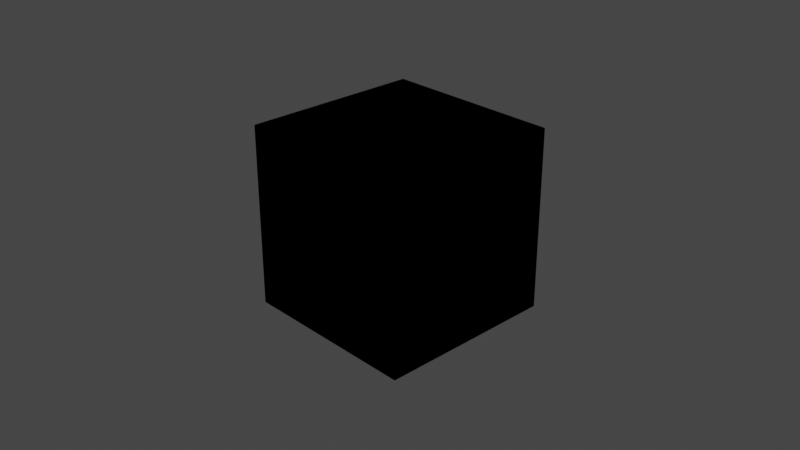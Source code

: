 # Source: scator_power2_color-2.blend  (saved by Blender 2.83.19; exported with 4.5.12 LTS)
import bpy
from mathutils import Matrix  # noqa: F401  (used for matrix-valued properties, if any)

bpy.ops.wm.read_factory_settings(use_empty=True)
scene = bpy.context.scene
scene.name = 'Scene'

# ---- collections
col_collection = bpy.data.collections.new('Collection'); scene.collection.children.link(col_collection)

# ---- materials (node trees are filled in below, after node groups)
mat_material = bpy.data.materials.new('Material')
mat_material.alpha_threshold = 0.0
mat_material.line_color = (0.0, 0.0, 0.0, 1.0)

# ---- material node trees
mat_material.use_nodes = True; mat_material.node_tree.nodes.clear()
_N = mat_material.node_tree.nodes; _L = mat_material.node_tree.links
n0 = _N.new('NodeUndefined'); n0.name = 'OSL Projection'; n0.location = (-266, 179)
n1 = _N.new('NodeUndefined'); n1.name = 'Saw Wave Tex'; n1.location = (-62, 251)
n1.inputs[0].default_value = 0.0
n2 = _N.new('NodeUndefined'); n2.name = 'Universal Material'; n2.location = (372, 283)
n2.inputs[0].default_value = (0.0, 0.0, 0.0, 1.0)
n2.inputs[2].default_value = 0.0
n2.inputs[3].default_value = 1.0
n2.inputs[4].default_value = 0.0632
n2.inputs[5].default_value = 0.0
n2.inputs[6].default_value = 0.0
n2.inputs[7].default_value = 1.5
n2.inputs[9].default_value = (0.0, 0.0, 0.0)
n2.inputs[10].default_value = (0.0, 0.0, 0.0)
n2.inputs[11].default_value = (0.0, 0.0, 0.0)
n2.inputs[12].default_value = (0.0, 0.0, 0.0, 1.0)
n2.inputs[13].default_value = 0.063
n2.inputs[14].default_value = 1.5
n2.inputs[17].default_value = 0.0
n2.inputs[18].default_value = 1.45
n2.inputs[19].default_value = (0.0, 0.0, 0.0, 1.0)
n2.inputs[20].default_value = 0.2
n2.inputs[23].default_value = 0.0
n2.inputs[25].default_value = 1.0
n2.inputs[26].default_value = False
n2.inputs[27].default_value = False
n2.inputs[31].default_value = True
n2.inputs[32].default_value = 0.0
n2.inputs[34].default_value = False
n3 = _N.new('ShaderNodeOutputMaterial'); n3.name = 'Material Output'; n3.location = (608, 287)
n3.width = 217
n4 = _N.new('NodeUndefined'); n4.name = 'Vectron'; n4.location = (693, 132)
n4.inputs[0].default_value = (10.0, 10.0, 10.0)
n4.inputs[1].default_value = 250
n4.inputs[2].default_value = 10.0
n4.inputs[3].default_value = 1
n4.inputs[4].default_value = 1.0
n4.inputs[5].default_value = 1.0
n4.inputs[6].default_value = 1.0
n4.inputs[7].default_value = 1
n4.inputs[8].default_value = 1.0
n4.inputs[9].default_value = 1.0
n4.inputs[10].default_value = 1
n4.inputs[11].default_value = 1
n4.inputs[12].default_value = 1.0
n4.inputs[13].default_value = 0.0
n4.inputs[14].default_value = 0.0
n4.inputs[15].default_value = 0.0
n4.inputs[16].default_value = 0.0
n4.inputs[17].default_value = 0.0
n4.inputs[18].default_value = 0.0
n4.inputs[19].default_value = 1.0
n4.inputs[20].default_value = 1.0
n4.inputs[21].default_value = 1.0
n4.inputs[22].default_value = 16
n4.inputs[23].default_value = 0
n4.inputs[24].default_value = 1.0
n5 = _N.new('NodeUndefined'); n5.name = 'Gradient Tex'; n5.location = (157, 260)
n5.inputs[33].default_value = 255
_L.new(n2.outputs[0], n3.inputs[0])
_L.new(n5.outputs[0], n2.inputs[1])
_L.new(n1.outputs[0], n5.inputs[0])
_L.new(n0.outputs[0], n1.inputs[2])
n3.is_active_output = True

# ---- world
world_world = bpy.data.worlds.new('World'); scene.world = world_world
world_world.use_nodes = True; world_world.node_tree.nodes.clear()
_N = world_world.node_tree.nodes; _L = world_world.node_tree.links
n0 = _N.new('ShaderNodeOutputWorld'); n0.name = 'World Output'; n0.location = (300, 300)
n1 = _N.new('ShaderNodeBackground'); n1.name = 'Background'; n1.location = (10, 300)
n1.inputs[0].default_value = (0.05088, 0.05088, 0.05088, 1.0)
n2 = _N.new('NodeUndefined'); n2.name = 'Daylight Environment'; n2.location = (100, 300)
n2.inputs[1].default_value = 2.2
n2.inputs[2].default_value = 1.0
n2.inputs[3].default_value = 0.0
n2.inputs[4].default_value = (0.05, 0.3, 1.0, 1.0)
n2.inputs[5].default_value = (0.6, 0.12, 0.02, 1.0)
n2.inputs[6].default_value = 1.0
n2.inputs[7].default_value = (0.0, 0.0, 0.0, 1.0)
n2.inputs[8].default_value = 90.0
n2.inputs[9].default_value = 5.0
n2.inputs[11].default_value = True
n2.inputs[13].default_value = 1.0
n2.inputs[14].default_value = False
n2.inputs[15].default_value = False
n2.inputs[16].default_value = False
n3 = _N.new('NodeUndefined'); n3.name = 'Sun Direction'; n3.location = (-100, 500)
n3.inputs[0].default_value = 50.77
n3.inputs[1].default_value = 4.467
n3.inputs[2].default_value = 3
n3.inputs[3].default_value = 1
n3.inputs[4].default_value = 14.0
n3.inputs[5].default_value = 0
_L.new(n1.outputs[0], n0.inputs[0])
_L.new(n3.outputs[0], n2.inputs[0])
n0.is_active_output = True
world_world.color = (0.05088, 0.05088, 0.05088)
world_world.use_sun_shadow = False
world_world.sun_shadow_jitter_overblur = 0.0

# ---- cameras
cam_camera = bpy.data.cameras.new('Camera')
cam_camera.clip_end = 100.0
cam_camera.ortho_scale = 7.314

# ---- lights
light_light = bpy.data.lights.new('Light', 'POINT')
light_light.transmission_factor = 0.0
light_light.energy = 1000.0
light_light.shadow_soft_size = 0.1
light_light.shadow_maximum_resolution = 0.006
light_light.use_absolute_resolution = True

# ---- meshes
me_cube = bpy.data.meshes.new('Cube')
me_cube.from_pydata([(1.0, 1.0, 1.0), (1.0, 1.0, -1.0), (1.0, -1.0, 1.0), (1.0, -1.0, -1.0), (-1.0, 1.0, 1.0), (-1.0, 1.0, -1.0), (-1.0, -1.0, 1.0), (-1.0, -1.0, -1.0)], [], [(0, 4, 6, 2), (3, 2, 6, 7), (7, 6, 4, 5), (5, 1, 3, 7), (1, 0, 2, 3), (5, 4, 0, 1)])
_uv = me_cube.uv_layers.new(name='UVMap')
_uv.uv.foreach_set('vector', [0.625, 0.5, 0.875, 0.5, 0.875, 0.75, 0.625, 0.75, 0.375, 0.75, 0.625, 0.75, 0.625, 1.0, 0.375, 1.0, 0.375, 0.0, 0.625, 0.0, 0.625, 0.25, 0.375, 0.25, 0.125, 0.5, 0.375, 0.5, 0.375, 0.75, 0.125, 0.75, 0.375, 0.5, 0.625, 0.5, 0.625, 0.75, 0.375, 0.75, 0.375, 0.25, 0.625, 0.25, 0.625, 0.5, 0.375, 0.5])
me_cube.materials.append(mat_material)
me_cube.use_remesh_preserve_volume = False
me_cube.use_remesh_preserve_attributes = False
me_cube.use_mirror_vertex_groups = False
me_cube.update()

# ---- objects
ob_cube = bpy.data.objects.new('Cube', me_cube)
ob_light = bpy.data.objects.new('Light', light_light)
ob_camera = bpy.data.objects.new('Camera', cam_camera)

# ---- transforms, parenting, visibility, modifiers, constraints
ob_cube.location = (0.0, 0.0, 0.0)
ob_cube.lock_rotations_4d = False
ob_cube.empty_display_type = 'ARROWS'
ob_cube.lineart.crease_threshold = 0.0
ob_light.location = (4.076, 1.005, 5.904)
ob_light.rotation_euler = (0.6503, 0.05522, 1.866)
ob_light.lock_rotations_4d = False
ob_light.empty_display_type = 'ARROWS'
ob_light.color = (0.0, 0.0, 0.0, 0.0)
ob_light.lineart.crease_threshold = 0.0
ob_camera.location = (7.359, -6.926, 4.958)
ob_camera.rotation_euler = (1.109, 0.0, 0.8149)
ob_camera.lock_rotations_4d = False
ob_camera.empty_display_type = 'ARROWS'
ob_camera.color = (0.0, 0.0, 0.0, 0.0)
ob_camera.display_type = 'WIRE'
ob_camera.lineart.crease_threshold = 0.0

# ---- collection membership
col_collection.objects.link(ob_cube)
col_collection.objects.link(ob_light)
col_collection.objects.link(ob_camera)

# ---- scene / render settings (as saved in the file)
scene.camera = ob_camera
scene.frame_start = 1; scene.frame_end = 250; scene.frame_set(1)
scene.render.engine = 'BLENDER_EEVEE_NEXT'
scene.cycles.use_denoising = False
scene.cycles.samples = 128
scene.cycles.sampling_pattern = 'TABULATED_SOBOL'
scene.cycles.use_adaptive_sampling = False
scene.cycles.use_light_tree = False
scene.view_settings.view_transform = 'Filmic'
bpy.context.view_layer.update()
